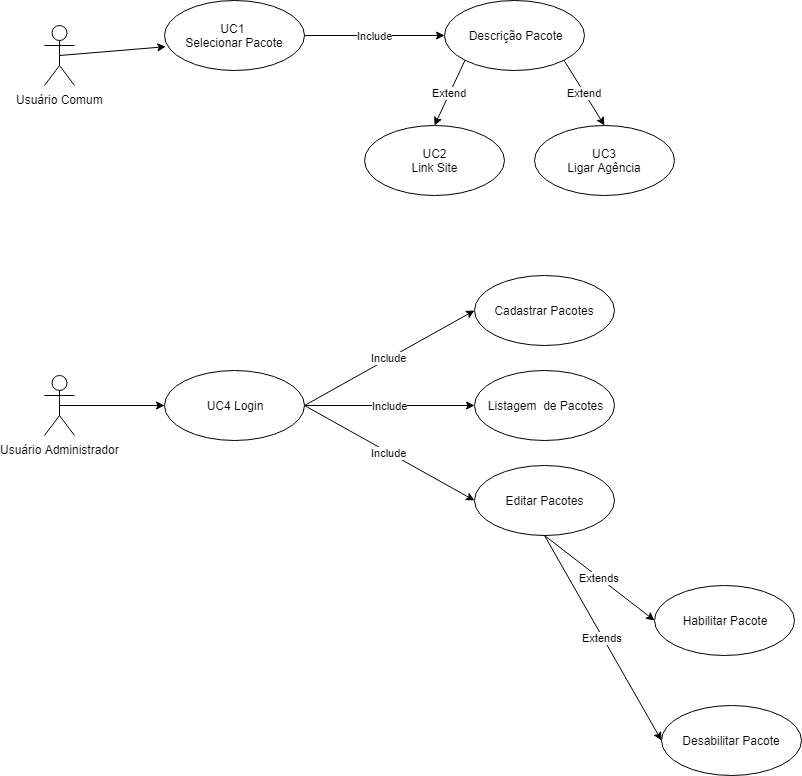

The diagram above was exported from draw.io. Its source (the exported page's mxGraphModel, read from the mxfile embedded in the PNG):
<mxGraphModel dx="1038" dy="582" grid="1" gridSize="10" guides="1" tooltips="1" connect="1" arrows="1" fold="1" page="1" pageScale="1" pageWidth="827" pageHeight="1169" math="0" shadow="0">
  <root>
    <mxCell id="0" />
    <mxCell id="1" parent="0" />
    <mxCell id="G2M-bO1Q8THDO1-zEdGL-2" value="Usuário Comum" style="shape=umlActor;verticalLabelPosition=bottom;labelBackgroundColor=#ffffff;verticalAlign=top;html=1;" vertex="1" parent="1">
      <mxGeometry x="140" y="60" width="30" height="60" as="geometry" />
    </mxCell>
    <mxCell id="G2M-bO1Q8THDO1-zEdGL-3" value="UC1 &lt;br&gt;Selecionar Pacote" style="ellipse;whiteSpace=wrap;html=1;" vertex="1" parent="1">
      <mxGeometry x="260" y="35" width="140" height="70" as="geometry" />
    </mxCell>
    <mxCell id="G2M-bO1Q8THDO1-zEdGL-6" value="" style="endArrow=classic;html=1;exitX=0.5;exitY=0.5;exitDx=0;exitDy=0;exitPerimeter=0;entryX=0.009;entryY=0.66;entryDx=0;entryDy=0;entryPerimeter=0;" edge="1" parent="1" source="G2M-bO1Q8THDO1-zEdGL-2" target="G2M-bO1Q8THDO1-zEdGL-3">
      <mxGeometry width="50" height="50" relative="1" as="geometry">
        <mxPoint x="190" y="110" as="sourcePoint" />
        <mxPoint x="260" y="100" as="targetPoint" />
      </mxGeometry>
    </mxCell>
    <mxCell id="G2M-bO1Q8THDO1-zEdGL-7" value="&amp;nbsp;Descrição Pacote" style="ellipse;whiteSpace=wrap;html=1;" vertex="1" parent="1">
      <mxGeometry x="540" y="35" width="140" height="70" as="geometry" />
    </mxCell>
    <mxCell id="G2M-bO1Q8THDO1-zEdGL-9" value="Include" style="endArrow=classic;html=1;exitX=1;exitY=0.5;exitDx=0;exitDy=0;entryX=0;entryY=0.5;entryDx=0;entryDy=0;" edge="1" parent="1" source="G2M-bO1Q8THDO1-zEdGL-3" target="G2M-bO1Q8THDO1-zEdGL-7">
      <mxGeometry width="50" height="50" relative="1" as="geometry">
        <mxPoint x="450" y="85" as="sourcePoint" />
        <mxPoint x="500" y="35" as="targetPoint" />
      </mxGeometry>
    </mxCell>
    <mxCell id="G2M-bO1Q8THDO1-zEdGL-10" value="UC2&lt;br&gt;Link Site" style="ellipse;whiteSpace=wrap;html=1;" vertex="1" parent="1">
      <mxGeometry x="460" y="160" width="140" height="70" as="geometry" />
    </mxCell>
    <mxCell id="G2M-bO1Q8THDO1-zEdGL-11" value="UC3&lt;br&gt;Ligar Agência" style="ellipse;whiteSpace=wrap;html=1;" vertex="1" parent="1">
      <mxGeometry x="630" y="160" width="140" height="70" as="geometry" />
    </mxCell>
    <mxCell id="G2M-bO1Q8THDO1-zEdGL-12" value="Extend" style="endArrow=classic;html=1;exitX=0;exitY=1;exitDx=0;exitDy=0;entryX=0.5;entryY=0;entryDx=0;entryDy=0;" edge="1" parent="1" source="G2M-bO1Q8THDO1-zEdGL-7" target="G2M-bO1Q8THDO1-zEdGL-10">
      <mxGeometry width="50" height="50" relative="1" as="geometry">
        <mxPoint x="450" y="142" as="sourcePoint" />
        <mxPoint x="556.26" y="98.20000000000005" as="targetPoint" />
      </mxGeometry>
    </mxCell>
    <mxCell id="G2M-bO1Q8THDO1-zEdGL-13" value="Extend" style="endArrow=classic;html=1;exitX=1;exitY=1;exitDx=0;exitDy=0;entryX=0.5;entryY=0;entryDx=0;entryDy=0;" edge="1" parent="1" source="G2M-bO1Q8THDO1-zEdGL-7" target="G2M-bO1Q8THDO1-zEdGL-11">
      <mxGeometry width="50" height="50" relative="1" as="geometry">
        <mxPoint x="570.5025253169417" y="104.74873734152914" as="sourcePoint" />
        <mxPoint x="529.6400000000001" y="183.78999999999996" as="targetPoint" />
      </mxGeometry>
    </mxCell>
    <mxCell id="G2M-bO1Q8THDO1-zEdGL-15" value="Usuário Administrador" style="shape=umlActor;verticalLabelPosition=bottom;labelBackgroundColor=#ffffff;verticalAlign=top;html=1;outlineConnect=0;" vertex="1" parent="1">
      <mxGeometry x="140" y="410" width="30" height="60" as="geometry" />
    </mxCell>
    <mxCell id="G2M-bO1Q8THDO1-zEdGL-20" value="UC4 Login" style="ellipse;whiteSpace=wrap;html=1;" vertex="1" parent="1">
      <mxGeometry x="260" y="405" width="140" height="70" as="geometry" />
    </mxCell>
    <mxCell id="G2M-bO1Q8THDO1-zEdGL-21" value="" style="endArrow=classic;html=1;exitX=0.5;exitY=0.5;exitDx=0;exitDy=0;exitPerimeter=0;entryX=0;entryY=0.5;entryDx=0;entryDy=0;" edge="1" parent="1" source="G2M-bO1Q8THDO1-zEdGL-15" target="G2M-bO1Q8THDO1-zEdGL-20">
      <mxGeometry width="50" height="50" relative="1" as="geometry">
        <mxPoint x="163.5" y="470" as="sourcePoint" />
        <mxPoint x="270" y="440" as="targetPoint" />
      </mxGeometry>
    </mxCell>
    <mxCell id="G2M-bO1Q8THDO1-zEdGL-22" value="Cadastrar Pacotes" style="ellipse;whiteSpace=wrap;html=1;" vertex="1" parent="1">
      <mxGeometry x="570" y="310" width="140" height="70" as="geometry" />
    </mxCell>
    <mxCell id="G2M-bO1Q8THDO1-zEdGL-23" value="Include" style="endArrow=classic;html=1;exitX=1;exitY=0.5;exitDx=0;exitDy=0;entryX=0;entryY=0.5;entryDx=0;entryDy=0;" edge="1" parent="1" source="G2M-bO1Q8THDO1-zEdGL-20" target="G2M-bO1Q8THDO1-zEdGL-22">
      <mxGeometry width="50" height="50" relative="1" as="geometry">
        <mxPoint x="423.5" y="444" as="sourcePoint" />
        <mxPoint x="529.76" y="435.20000000000005" as="targetPoint" />
      </mxGeometry>
    </mxCell>
    <mxCell id="G2M-bO1Q8THDO1-zEdGL-24" value="Listagem&amp;nbsp; de Pacotes" style="ellipse;whiteSpace=wrap;html=1;" vertex="1" parent="1">
      <mxGeometry x="570" y="405" width="140" height="70" as="geometry" />
    </mxCell>
    <mxCell id="G2M-bO1Q8THDO1-zEdGL-25" value="Include" style="endArrow=classic;html=1;entryX=0;entryY=0.5;entryDx=0;entryDy=0;" edge="1" parent="1" target="G2M-bO1Q8THDO1-zEdGL-24">
      <mxGeometry width="50" height="50" relative="1" as="geometry">
        <mxPoint x="400" y="440" as="sourcePoint" />
        <mxPoint x="580" y="410" as="targetPoint" />
      </mxGeometry>
    </mxCell>
    <mxCell id="G2M-bO1Q8THDO1-zEdGL-26" value="Include" style="endArrow=classic;html=1;exitX=1;exitY=0.5;exitDx=0;exitDy=0;entryX=0;entryY=0.5;entryDx=0;entryDy=0;" edge="1" parent="1" source="G2M-bO1Q8THDO1-zEdGL-20" target="G2M-bO1Q8THDO1-zEdGL-27">
      <mxGeometry width="50" height="50" relative="1" as="geometry">
        <mxPoint x="410" y="450" as="sourcePoint" />
        <mxPoint x="540" y="570" as="targetPoint" />
      </mxGeometry>
    </mxCell>
    <mxCell id="G2M-bO1Q8THDO1-zEdGL-27" value="Editar Pacotes" style="ellipse;whiteSpace=wrap;html=1;" vertex="1" parent="1">
      <mxGeometry x="570" y="500" width="140" height="70" as="geometry" />
    </mxCell>
    <mxCell id="G2M-bO1Q8THDO1-zEdGL-29" value="Habilitar Pacote" style="ellipse;whiteSpace=wrap;html=1;" vertex="1" parent="1">
      <mxGeometry x="750" y="620" width="140" height="70" as="geometry" />
    </mxCell>
    <mxCell id="G2M-bO1Q8THDO1-zEdGL-30" value="Extends" style="endArrow=classic;html=1;exitX=0.5;exitY=1;exitDx=0;exitDy=0;entryX=0;entryY=0.5;entryDx=0;entryDy=0;" edge="1" parent="1" source="G2M-bO1Q8THDO1-zEdGL-27" target="G2M-bO1Q8THDO1-zEdGL-29">
      <mxGeometry width="50" height="50" relative="1" as="geometry">
        <mxPoint x="640" y="560" as="sourcePoint" />
        <mxPoint x="810" y="655" as="targetPoint" />
      </mxGeometry>
    </mxCell>
    <mxCell id="G2M-bO1Q8THDO1-zEdGL-31" value="Desabilitar Pacote" style="ellipse;whiteSpace=wrap;html=1;" vertex="1" parent="1">
      <mxGeometry x="757" y="740" width="140" height="70" as="geometry" />
    </mxCell>
    <mxCell id="G2M-bO1Q8THDO1-zEdGL-32" value="Extends" style="endArrow=classic;html=1;exitX=0.5;exitY=1;exitDx=0;exitDy=0;entryX=0;entryY=0.5;entryDx=0;entryDy=0;" edge="1" parent="1" source="G2M-bO1Q8THDO1-zEdGL-27" target="G2M-bO1Q8THDO1-zEdGL-31">
      <mxGeometry width="50" height="50" relative="1" as="geometry">
        <mxPoint x="675" y="670" as="sourcePoint" />
        <mxPoint x="725" y="750" as="targetPoint" />
      </mxGeometry>
    </mxCell>
  </root>
</mxGraphModel>